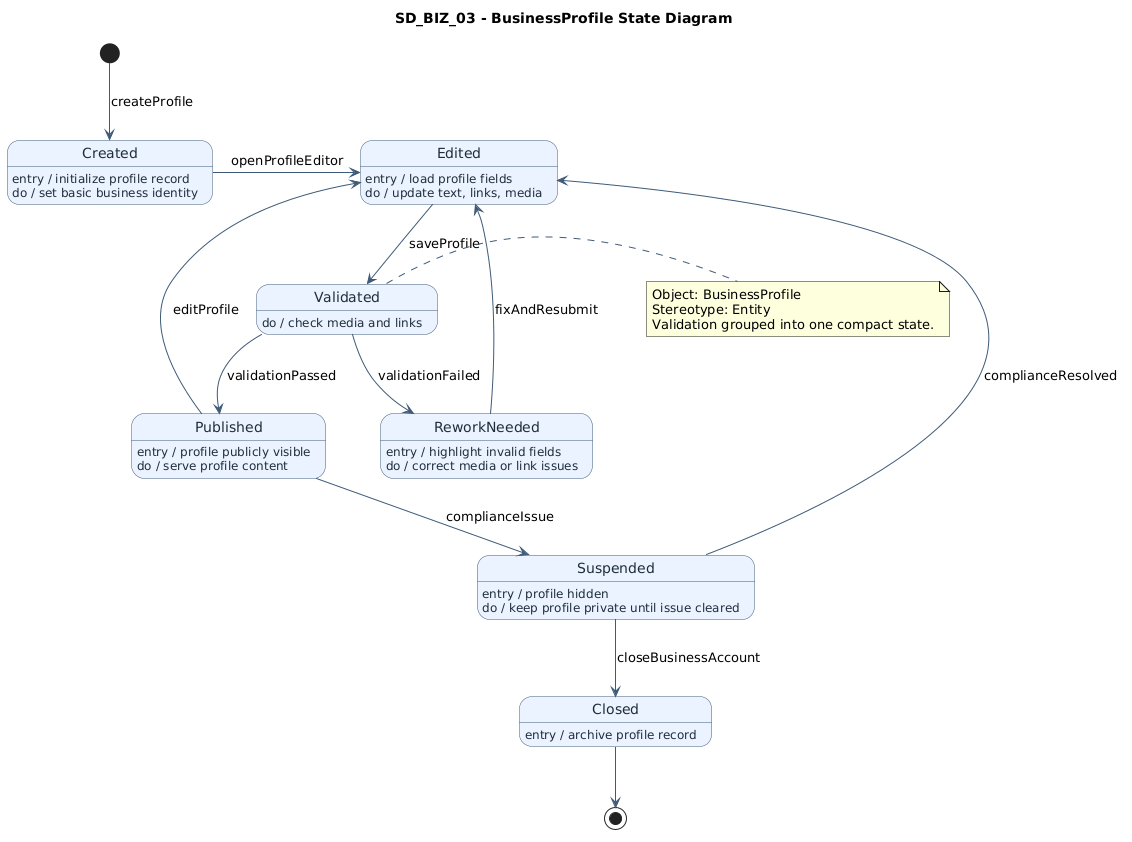

The diagram above was rendered by PlantUML. Its source (embedded in the PNG):
@startuml
title SD_BIZ_03 - BusinessProfile State Diagram
top to bottom direction

skinparam state {
  BackgroundColor #EAF3FF
  BorderColor #3E5A78
  FontColor #1F2D3A
  ArrowColor #3E5A78
}

[*] -down-> Created : createProfile

state Created
Created : entry / initialize profile record
Created : do / set basic business identity
Created -> Edited : openProfileEditor

state Edited
Edited : entry / load profile fields
Edited : do / update text, links, media
Edited --> Validated : saveProfile

state Validated
Validated : do / check media and links
Validated --> Published : validationPassed
Validated --> ReworkNeeded : validationFailed

state ReworkNeeded
ReworkNeeded : entry / highlight invalid fields
ReworkNeeded : do / correct media or link issues
ReworkNeeded --> Edited : fixAndResubmit

state Published
Published : entry / profile publicly visible
Published : do / serve profile content
Published --> Edited : editProfile
Published --> Suspended : complianceIssue

state Suspended
Suspended : entry / profile hidden
Suspended : do / keep profile private until issue cleared
Suspended --> Edited : complianceResolved
Suspended --> Closed : closeBusinessAccount

state Closed
Closed : entry / archive profile record
Closed --> [*]

note right of Validated
Object: BusinessProfile
Stereotype: Entity
Validation grouped into one compact state.
end note
@enduml